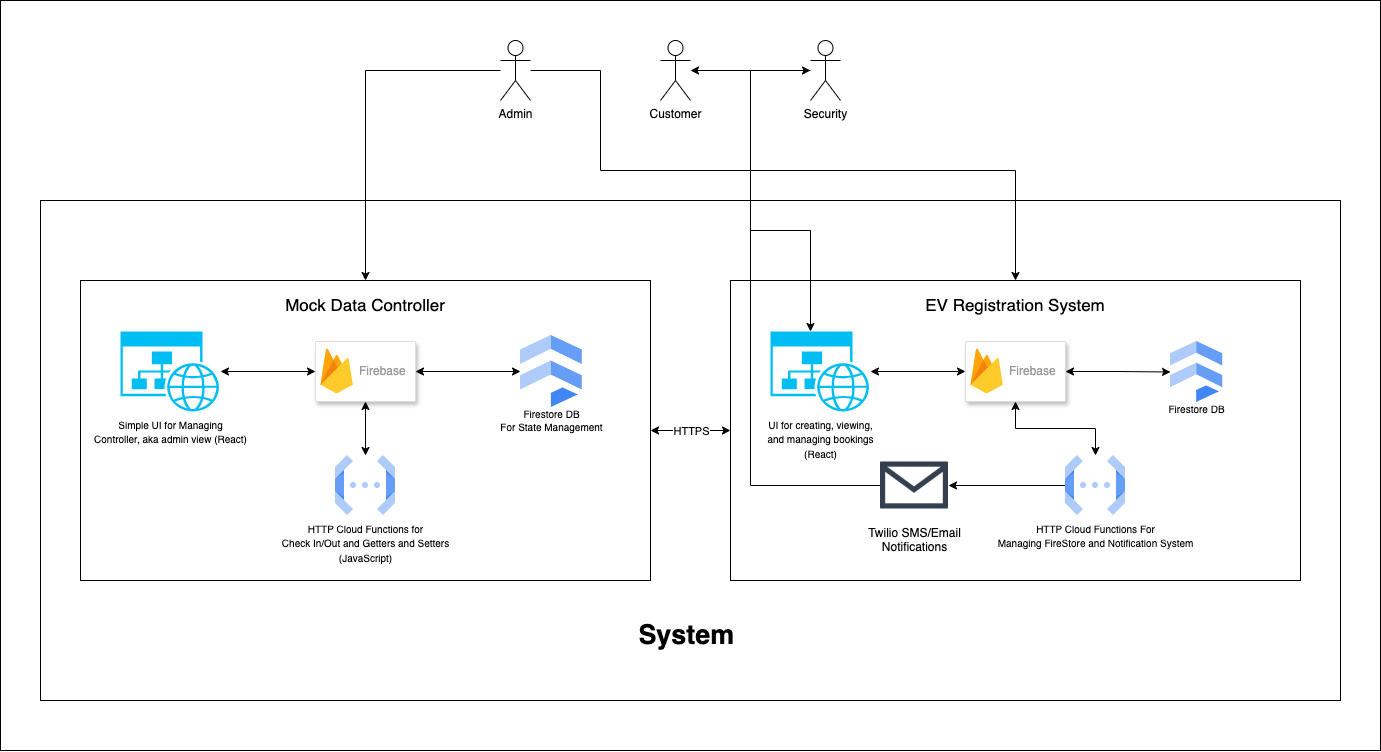

The diagram above was exported from draw.io. Its source (the exported page's mxGraphModel, read from the mxfile embedded in the PNG):
<mxGraphModel dx="1977" dy="1115" grid="1" gridSize="10" guides="1" tooltips="1" connect="1" arrows="1" fold="1" page="1" pageScale="1.5" pageWidth="1600" pageHeight="900" background="#ffffff" math="0" shadow="0">
  <root>
    <mxCell id="0" />
    <mxCell id="1" parent="0" />
    <mxCell id="mQqm0Y65PpyYHCAdVzn5-2" value="" style="rounded=0;whiteSpace=wrap;html=1;" vertex="1" parent="1">
      <mxGeometry x="540" y="280" width="1380" height="750" as="geometry" />
    </mxCell>
    <mxCell id="Wi2b3j5_KM20_YLStH-6-67" value="" style="rounded=0;whiteSpace=wrap;html=1;" parent="1" vertex="1">
      <mxGeometry x="580" y="480" width="1300" height="500" as="geometry" />
    </mxCell>
    <mxCell id="Wi2b3j5_KM20_YLStH-6-64" style="edgeStyle=orthogonalEdgeStyle;rounded=0;orthogonalLoop=1;jettySize=auto;html=1;" parent="1" source="RcgMEjHVy0W3MzHZAXj4-1" edge="1">
      <mxGeometry relative="1" as="geometry">
        <mxPoint x="1350" y="609.9999999999998" as="targetPoint" />
        <mxPoint x="1320" y="350" as="sourcePoint" />
        <Array as="points">
          <mxPoint x="1290" y="350" />
          <mxPoint x="1290" y="510" />
          <mxPoint x="1350" y="510" />
        </Array>
      </mxGeometry>
    </mxCell>
    <mxCell id="RcgMEjHVy0W3MzHZAXj4-1" value="Security" style="shape=umlActor;verticalLabelPosition=bottom;verticalAlign=top;html=1;outlineConnect=0;" parent="1" vertex="1">
      <mxGeometry x="1350" y="320" width="30" height="60" as="geometry" />
    </mxCell>
    <mxCell id="RcgMEjHVy0W3MzHZAXj4-3" value="Customer" style="shape=umlActor;verticalLabelPosition=bottom;verticalAlign=top;html=1;outlineConnect=0;" parent="1" vertex="1">
      <mxGeometry x="1200" y="320" width="30" height="60" as="geometry" />
    </mxCell>
    <mxCell id="Wi2b3j5_KM20_YLStH-6-59" style="edgeStyle=orthogonalEdgeStyle;rounded=0;orthogonalLoop=1;jettySize=auto;html=1;entryX=0.5;entryY=0;entryDx=0;entryDy=0;" parent="1" source="RcgMEjHVy0W3MzHZAXj4-4" target="Wi2b3j5_KM20_YLStH-6-2" edge="1">
      <mxGeometry relative="1" as="geometry">
        <mxPoint x="1030" y="350" as="sourcePoint" />
        <Array as="points">
          <mxPoint x="905" y="350" />
        </Array>
      </mxGeometry>
    </mxCell>
    <mxCell id="Wi2b3j5_KM20_YLStH-6-62" style="edgeStyle=orthogonalEdgeStyle;rounded=0;orthogonalLoop=1;jettySize=auto;html=1;entryX=0.5;entryY=0;entryDx=0;entryDy=0;" parent="1" source="RcgMEjHVy0W3MzHZAXj4-4" target="Wi2b3j5_KM20_YLStH-6-28" edge="1">
      <mxGeometry relative="1" as="geometry">
        <Array as="points">
          <mxPoint x="1140" y="350" />
          <mxPoint x="1140" y="450" />
          <mxPoint x="1555" y="450" />
        </Array>
      </mxGeometry>
    </mxCell>
    <mxCell id="RcgMEjHVy0W3MzHZAXj4-4" value="Admin" style="shape=umlActor;verticalLabelPosition=bottom;verticalAlign=top;html=1;outlineConnect=0;" parent="1" vertex="1">
      <mxGeometry x="1040" y="320" width="30" height="60" as="geometry" />
    </mxCell>
    <mxCell id="Wi2b3j5_KM20_YLStH-6-53" style="edgeStyle=orthogonalEdgeStyle;rounded=0;orthogonalLoop=1;jettySize=auto;html=1;startArrow=classic;startFill=1;" parent="1" source="Wi2b3j5_KM20_YLStH-6-2" target="Wi2b3j5_KM20_YLStH-6-28" edge="1">
      <mxGeometry relative="1" as="geometry" />
    </mxCell>
    <mxCell id="Wi2b3j5_KM20_YLStH-6-54" value="HTTPS" style="edgeLabel;html=1;align=center;verticalAlign=middle;resizable=0;points=[];" parent="Wi2b3j5_KM20_YLStH-6-53" vertex="1" connectable="0">
      <mxGeometry x="-0.0091" relative="1" as="geometry">
        <mxPoint as="offset" />
      </mxGeometry>
    </mxCell>
    <mxCell id="Wi2b3j5_KM20_YLStH-6-2" value="" style="rounded=0;whiteSpace=wrap;html=1;" parent="1" vertex="1">
      <mxGeometry x="620" y="560" width="570" height="300" as="geometry" />
    </mxCell>
    <mxCell id="Wi2b3j5_KM20_YLStH-6-3" value="&lt;font style=&quot;font-size: 10px;&quot;&gt;Simple UI for Managing&lt;/font&gt;&lt;div&gt;&lt;font style=&quot;font-size: 10px;&quot;&gt;Controller, aka admin view (React)&lt;/font&gt;&lt;/div&gt;" style="verticalLabelPosition=bottom;html=1;verticalAlign=top;align=center;strokeColor=none;fillColor=#00BEF2;shape=mxgraph.azure.website_generic;pointerEvents=1;" parent="1" vertex="1">
      <mxGeometry x="660" y="611" width="100" height="80" as="geometry" />
    </mxCell>
    <mxCell id="Wi2b3j5_KM20_YLStH-6-23" value="" style="edgeStyle=orthogonalEdgeStyle;rounded=0;orthogonalLoop=1;jettySize=auto;html=1;startArrow=classic;startFill=1;" parent="1" source="Wi2b3j5_KM20_YLStH-6-4" target="Wi2b3j5_KM20_YLStH-6-9" edge="1">
      <mxGeometry relative="1" as="geometry" />
    </mxCell>
    <mxCell id="Wi2b3j5_KM20_YLStH-6-24" value="" style="edgeStyle=orthogonalEdgeStyle;rounded=0;orthogonalLoop=1;jettySize=auto;html=1;startArrow=classic;startFill=1;" parent="1" source="Wi2b3j5_KM20_YLStH-6-4" target="Wi2b3j5_KM20_YLStH-6-3" edge="1">
      <mxGeometry relative="1" as="geometry" />
    </mxCell>
    <mxCell id="Wi2b3j5_KM20_YLStH-6-42" value="" style="edgeStyle=orthogonalEdgeStyle;rounded=0;orthogonalLoop=1;jettySize=auto;html=1;startArrow=classic;startFill=1;" parent="1" source="Wi2b3j5_KM20_YLStH-6-4" target="Wi2b3j5_KM20_YLStH-6-15" edge="1">
      <mxGeometry relative="1" as="geometry" />
    </mxCell>
    <mxCell id="Wi2b3j5_KM20_YLStH-6-4" value="" style="strokeColor=#dddddd;shadow=1;strokeWidth=1;rounded=1;absoluteArcSize=1;arcSize=2;" parent="1" vertex="1">
      <mxGeometry x="855" y="621" width="100" height="60" as="geometry" />
    </mxCell>
    <mxCell id="Wi2b3j5_KM20_YLStH-6-5" value="Firebase" style="sketch=0;dashed=0;connectable=0;html=1;fillColor=#5184F3;strokeColor=none;shape=mxgraph.gcp2.firebase;part=1;labelPosition=right;verticalLabelPosition=middle;align=left;verticalAlign=middle;spacingLeft=5;fontColor=#999999;fontSize=12;" parent="Wi2b3j5_KM20_YLStH-6-4" vertex="1">
      <mxGeometry width="32.4" height="45" relative="1" as="geometry">
        <mxPoint x="5" y="7" as="offset" />
      </mxGeometry>
    </mxCell>
    <mxCell id="Wi2b3j5_KM20_YLStH-6-9" value="&lt;span style=&quot;font-weight: normal;&quot;&gt;&lt;font style=&quot;font-size: 10px;&quot; color=&quot;#000000&quot;&gt;Firestore DB&lt;/font&gt;&lt;/span&gt;&lt;div&gt;&lt;span style=&quot;font-weight: normal;&quot;&gt;&lt;font style=&quot;font-size: 10px;&quot; color=&quot;#000000&quot;&gt;For State Management&lt;/font&gt;&lt;/span&gt;&lt;/div&gt;" style="sketch=0;html=1;verticalAlign=top;labelPosition=center;verticalLabelPosition=bottom;align=center;spacingTop=-6;fontSize=11;fontStyle=1;fontColor=#999999;shape=image;aspect=fixed;imageAspect=0;image=data:image/svg+xml,(base64 omitted: 848 chars);" parent="1" vertex="1">
      <mxGeometry x="1060" y="615" width="61.72" height="72" as="geometry" />
    </mxCell>
    <mxCell id="Wi2b3j5_KM20_YLStH-6-15" value="&lt;font size=&quot;1&quot;&gt;HTTP Cloud Functions for&lt;/font&gt;&lt;div&gt;&lt;font size=&quot;1&quot;&gt;Check In/Out and Getters and Setters&lt;/font&gt;&lt;/div&gt;&lt;div&gt;&lt;font size=&quot;1&quot;&gt;(JavaScript)&lt;/font&gt;&lt;/div&gt;" style="editableCssRules=.*;html=1;shape=image;verticalLabelPosition=bottom;labelBackgroundColor=#ffffff;verticalAlign=top;aspect=fixed;imageAspect=0;image=data:image/svg+xml,(base64 omitted: 1068 chars);" parent="1" vertex="1">
      <mxGeometry x="875" y="735" width="60" height="60" as="geometry" />
    </mxCell>
    <mxCell id="Wi2b3j5_KM20_YLStH-6-25" value="&lt;font style=&quot;font-size: 17px;&quot;&gt;Mock Data Controller&lt;/font&gt;" style="text;html=1;align=center;verticalAlign=middle;whiteSpace=wrap;rounded=0;" parent="1" vertex="1">
      <mxGeometry x="635" y="570" width="540" height="30" as="geometry" />
    </mxCell>
    <mxCell id="Wi2b3j5_KM20_YLStH-6-28" value="" style="rounded=0;whiteSpace=wrap;html=1;" parent="1" vertex="1">
      <mxGeometry x="1270" y="560" width="570" height="300" as="geometry" />
    </mxCell>
    <mxCell id="Wi2b3j5_KM20_YLStH-6-29" value="&lt;span style=&quot;font-size: 10px;&quot;&gt;UI for creating, viewing,&lt;/span&gt;&lt;div&gt;&lt;span style=&quot;font-size: 10px;&quot;&gt;and managing bookings&lt;/span&gt;&lt;/div&gt;&lt;div&gt;&lt;span style=&quot;font-size: 10px;&quot;&gt;(React)&lt;/span&gt;&lt;/div&gt;" style="verticalLabelPosition=bottom;html=1;verticalAlign=top;align=center;strokeColor=none;fillColor=#00BEF2;shape=mxgraph.azure.website_generic;pointerEvents=1;" parent="1" vertex="1">
      <mxGeometry x="1310" y="611" width="100" height="80" as="geometry" />
    </mxCell>
    <mxCell id="Wi2b3j5_KM20_YLStH-6-30" value="" style="edgeStyle=orthogonalEdgeStyle;rounded=0;orthogonalLoop=1;jettySize=auto;html=1;startArrow=classic;startFill=1;" parent="1" source="Wi2b3j5_KM20_YLStH-6-34" target="Wi2b3j5_KM20_YLStH-6-36" edge="1">
      <mxGeometry relative="1" as="geometry" />
    </mxCell>
    <mxCell id="Wi2b3j5_KM20_YLStH-6-31" value="" style="edgeStyle=orthogonalEdgeStyle;rounded=0;orthogonalLoop=1;jettySize=auto;html=1;startArrow=classic;startFill=1;" parent="1" source="Wi2b3j5_KM20_YLStH-6-34" target="Wi2b3j5_KM20_YLStH-6-29" edge="1">
      <mxGeometry relative="1" as="geometry" />
    </mxCell>
    <mxCell id="Wi2b3j5_KM20_YLStH-6-46" value="" style="edgeStyle=orthogonalEdgeStyle;rounded=0;orthogonalLoop=1;jettySize=auto;html=1;startArrow=classic;startFill=1;" parent="1" source="Wi2b3j5_KM20_YLStH-6-34" target="Wi2b3j5_KM20_YLStH-6-37" edge="1">
      <mxGeometry relative="1" as="geometry" />
    </mxCell>
    <mxCell id="Wi2b3j5_KM20_YLStH-6-34" value="" style="strokeColor=#dddddd;shadow=1;strokeWidth=1;rounded=1;absoluteArcSize=1;arcSize=2;" parent="1" vertex="1">
      <mxGeometry x="1505" y="621" width="100" height="60" as="geometry" />
    </mxCell>
    <mxCell id="Wi2b3j5_KM20_YLStH-6-35" value="Firebase" style="sketch=0;dashed=0;connectable=0;html=1;fillColor=#5184F3;strokeColor=none;shape=mxgraph.gcp2.firebase;part=1;labelPosition=right;verticalLabelPosition=middle;align=left;verticalAlign=middle;spacingLeft=5;fontColor=#999999;fontSize=12;" parent="Wi2b3j5_KM20_YLStH-6-34" vertex="1">
      <mxGeometry width="32.4" height="45" relative="1" as="geometry">
        <mxPoint x="5" y="7" as="offset" />
      </mxGeometry>
    </mxCell>
    <mxCell id="Wi2b3j5_KM20_YLStH-6-36" value="&lt;span style=&quot;font-weight: normal;&quot;&gt;&lt;font style=&quot;font-size: 10px;&quot; color=&quot;#000000&quot;&gt;Firestore DB&lt;/font&gt;&lt;/span&gt;" style="sketch=0;html=1;verticalAlign=top;labelPosition=center;verticalLabelPosition=bottom;align=center;spacingTop=-6;fontSize=11;fontStyle=1;fontColor=#999999;shape=image;aspect=fixed;imageAspect=0;image=data:image/svg+xml,(base64 omitted: 848 chars);" parent="1" vertex="1">
      <mxGeometry x="1710" y="621" width="52.29" height="61" as="geometry" />
    </mxCell>
    <mxCell id="Wi2b3j5_KM20_YLStH-6-55" value="" style="edgeStyle=orthogonalEdgeStyle;rounded=0;orthogonalLoop=1;jettySize=auto;html=1;" parent="1" source="Wi2b3j5_KM20_YLStH-6-37" target="Wi2b3j5_KM20_YLStH-6-52" edge="1">
      <mxGeometry relative="1" as="geometry" />
    </mxCell>
    <mxCell id="Wi2b3j5_KM20_YLStH-6-37" value="&lt;font size=&quot;1&quot;&gt;HTTP Cloud Functions For&lt;/font&gt;&lt;div&gt;&lt;font size=&quot;1&quot;&gt;Managing&amp;nbsp;&lt;/font&gt;&lt;span style=&quot;font-size: x-small;&quot;&gt;FireStore and Notification System&lt;/span&gt;&lt;/div&gt;" style="editableCssRules=.*;html=1;shape=image;verticalLabelPosition=bottom;labelBackgroundColor=#ffffff;verticalAlign=top;aspect=fixed;imageAspect=0;image=data:image/svg+xml,(base64 omitted: 1068 chars);" parent="1" vertex="1">
      <mxGeometry x="1605" y="735" width="60" height="60" as="geometry" />
    </mxCell>
    <mxCell id="Wi2b3j5_KM20_YLStH-6-39" value="&lt;span style=&quot;font-size: 17px;&quot;&gt;EV Registration System&lt;/span&gt;" style="text;html=1;align=center;verticalAlign=middle;whiteSpace=wrap;rounded=0;" parent="1" vertex="1">
      <mxGeometry x="1285" y="570" width="540" height="30" as="geometry" />
    </mxCell>
    <mxCell id="Wi2b3j5_KM20_YLStH-6-70" style="edgeStyle=orthogonalEdgeStyle;rounded=0;orthogonalLoop=1;jettySize=auto;html=1;startArrow=none;startFill=0;exitX=0;exitY=0.5;exitDx=0;exitDy=0;endArrow=classic;endFill=1;" parent="1" source="Wi2b3j5_KM20_YLStH-6-52" edge="1">
      <mxGeometry relative="1" as="geometry">
        <mxPoint x="1350" y="350" as="targetPoint" />
        <Array as="points">
          <mxPoint x="1420" y="765" />
          <mxPoint x="1290" y="765" />
          <mxPoint x="1290" y="350" />
        </Array>
      </mxGeometry>
    </mxCell>
    <mxCell id="Wi2b3j5_KM20_YLStH-6-52" value="Twilio SMS/Email&lt;div&gt;Notifications&lt;/div&gt;" style="shape=image;html=1;verticalAlign=top;verticalLabelPosition=bottom;labelBackgroundColor=#ffffff;imageAspect=0;aspect=fixed;image=https://cdn3.iconfinder.com/data/icons/internet-and-web-4/78/internt_web_technology-14-128.png" parent="1" vertex="1">
      <mxGeometry x="1420" y="731" width="68" height="68" as="geometry" />
    </mxCell>
    <mxCell id="Wi2b3j5_KM20_YLStH-6-63" style="edgeStyle=orthogonalEdgeStyle;rounded=0;orthogonalLoop=1;jettySize=auto;html=1;startArrow=classic;startFill=1;" parent="1" source="RcgMEjHVy0W3MzHZAXj4-3" edge="1">
      <mxGeometry relative="1" as="geometry">
        <mxPoint x="1350" y="611" as="targetPoint" />
        <Array as="points">
          <mxPoint x="1290" y="350" />
          <mxPoint x="1290" y="510" />
          <mxPoint x="1350" y="510" />
        </Array>
      </mxGeometry>
    </mxCell>
    <mxCell id="Wi2b3j5_KM20_YLStH-6-69" value="&lt;h3&gt;System&amp;nbsp;&lt;/h3&gt;" style="text;html=1;align=center;verticalAlign=middle;whiteSpace=wrap;rounded=0;fontSize=23;" parent="1" vertex="1">
      <mxGeometry x="1160" y="900" width="140" height="30" as="geometry" />
    </mxCell>
  </root>
</mxGraphModel>